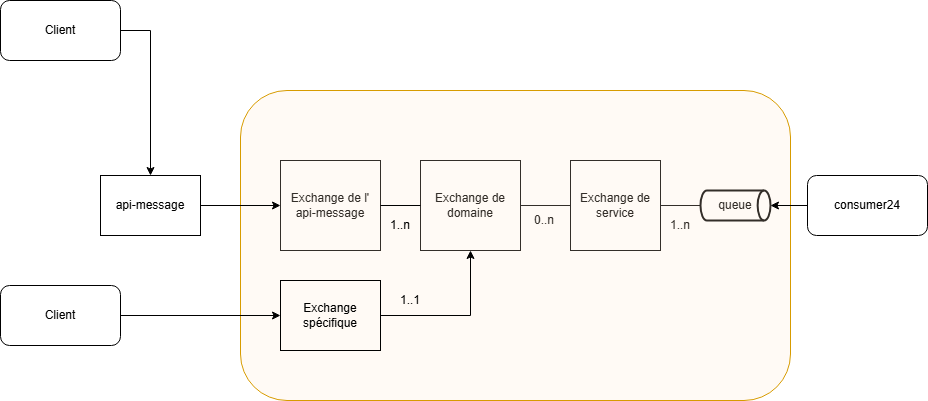

The diagram above was exported from draw.io. Its source (the exported page's mxGraphModel, read from the mxfile embedded in the PNG):
<mxGraphModel dx="1666" dy="755" grid="1" gridSize="10" guides="1" tooltips="1" connect="1" arrows="1" fold="1" page="1" pageScale="1" pageWidth="827" pageHeight="1169" background="none" math="0" shadow="0">
  <root>
    <mxCell id="0" />
    <mxCell id="1" parent="0" />
    <mxCell id="5TFMux1RP8ild-dQgcf5-1" value="Exchange de service" style="rounded=0;whiteSpace=wrap;html=1;" parent="1" vertex="1">
      <mxGeometry x="590" y="260" width="90" height="90" as="geometry" />
    </mxCell>
    <mxCell id="eWDsEHiJVU1BKkFps5_M-1" value="Exchange de domaine" style="rounded=0;whiteSpace=wrap;html=1;" parent="1" vertex="1">
      <mxGeometry x="440" y="260" width="100" height="90" as="geometry" />
    </mxCell>
    <mxCell id="eWDsEHiJVU1BKkFps5_M-3" value="Exchange de l'&lt;div&gt;api-message&lt;/div&gt;" style="rounded=0;whiteSpace=wrap;html=1;" parent="1" vertex="1">
      <mxGeometry x="300" y="260" width="100" height="90" as="geometry" />
    </mxCell>
    <mxCell id="eWDsEHiJVU1BKkFps5_M-6" value="" style="endArrow=none;html=1;rounded=0;entryX=0;entryY=0.5;entryDx=0;entryDy=0;exitX=1;exitY=0.5;exitDx=0;exitDy=0;" parent="1" source="eWDsEHiJVU1BKkFps5_M-1" target="5TFMux1RP8ild-dQgcf5-1" edge="1">
      <mxGeometry width="50" height="50" relative="1" as="geometry">
        <mxPoint x="470" y="430" as="sourcePoint" />
        <mxPoint x="520" y="380" as="targetPoint" />
      </mxGeometry>
    </mxCell>
    <mxCell id="eWDsEHiJVU1BKkFps5_M-8" value="0..n" style="text;html=1;align=center;verticalAlign=middle;whiteSpace=wrap;rounded=0;" parent="1" vertex="1">
      <mxGeometry x="534" y="305" width="60" height="30" as="geometry" />
    </mxCell>
    <mxCell id="eWDsEHiJVU1BKkFps5_M-10" value="queue" style="strokeWidth=2;html=1;shape=mxgraph.flowchart.direct_data;whiteSpace=wrap;" parent="1" vertex="1">
      <mxGeometry x="720" y="290" width="70" height="30" as="geometry" />
    </mxCell>
    <mxCell id="eWDsEHiJVU1BKkFps5_M-11" value="1..n" style="text;html=1;align=center;verticalAlign=middle;whiteSpace=wrap;rounded=0;" parent="1" vertex="1">
      <mxGeometry x="670" y="310" width="60" height="30" as="geometry" />
    </mxCell>
    <mxCell id="eWDsEHiJVU1BKkFps5_M-12" value="" style="endArrow=none;html=1;rounded=0;entryX=0;entryY=0.5;entryDx=0;entryDy=0;entryPerimeter=0;exitX=1;exitY=0.5;exitDx=0;exitDy=0;" parent="1" source="5TFMux1RP8ild-dQgcf5-1" target="eWDsEHiJVU1BKkFps5_M-10" edge="1">
      <mxGeometry width="50" height="50" relative="1" as="geometry">
        <mxPoint x="670" y="305" as="sourcePoint" />
        <mxPoint x="870" y="288.42105263157896" as="targetPoint" />
      </mxGeometry>
    </mxCell>
    <mxCell id="eWDsEHiJVU1BKkFps5_M-14" value="" style="rounded=1;whiteSpace=wrap;html=1;fillColor=#ffe6cc;strokeColor=#d79b00;strokeOpacity=100;fillOpacity=20;" parent="1" vertex="1">
      <mxGeometry x="260" y="190" width="550" height="310" as="geometry" />
    </mxCell>
    <mxCell id="eWDsEHiJVU1BKkFps5_M-21" value="" style="endArrow=none;html=1;rounded=0;exitX=1;exitY=0.5;exitDx=0;exitDy=0;entryX=0;entryY=0.5;entryDx=0;entryDy=0;" parent="1" source="eWDsEHiJVU1BKkFps5_M-3" target="eWDsEHiJVU1BKkFps5_M-1" edge="1">
      <mxGeometry width="50" height="50" relative="1" as="geometry">
        <mxPoint x="390" y="360" as="sourcePoint" />
        <mxPoint x="410" y="310" as="targetPoint" />
      </mxGeometry>
    </mxCell>
    <mxCell id="eWDsEHiJVU1BKkFps5_M-22" value="1..n" style="text;html=1;align=center;verticalAlign=middle;whiteSpace=wrap;rounded=0;" parent="1" vertex="1">
      <mxGeometry x="390" y="310" width="60" height="30" as="geometry" />
    </mxCell>
    <mxCell id="eWDsEHiJVU1BKkFps5_M-35" style="edgeStyle=orthogonalEdgeStyle;rounded=0;orthogonalLoop=1;jettySize=auto;html=1;" parent="1" source="eWDsEHiJVU1BKkFps5_M-23" target="eWDsEHiJVU1BKkFps5_M-1" edge="1">
      <mxGeometry relative="1" as="geometry" />
    </mxCell>
    <mxCell id="eWDsEHiJVU1BKkFps5_M-23" value="Exchange spécifique" style="rounded=0;whiteSpace=wrap;html=1;fillColor=none;" parent="1" vertex="1">
      <mxGeometry x="300" y="380" width="100" height="70" as="geometry" />
    </mxCell>
    <mxCell id="eWDsEHiJVU1BKkFps5_M-24" style="edgeStyle=orthogonalEdgeStyle;rounded=0;orthogonalLoop=1;jettySize=auto;html=1;exitX=0.5;exitY=1;exitDx=0;exitDy=0;" parent="1" source="eWDsEHiJVU1BKkFps5_M-23" target="eWDsEHiJVU1BKkFps5_M-23" edge="1">
      <mxGeometry relative="1" as="geometry" />
    </mxCell>
    <mxCell id="eWDsEHiJVU1BKkFps5_M-33" style="edgeStyle=orthogonalEdgeStyle;rounded=0;orthogonalLoop=1;jettySize=auto;html=1;" parent="1" source="eWDsEHiJVU1BKkFps5_M-25" target="eWDsEHiJVU1BKkFps5_M-3" edge="1">
      <mxGeometry relative="1" as="geometry">
        <mxPoint x="250" y="300" as="targetPoint" />
      </mxGeometry>
    </mxCell>
    <mxCell id="eWDsEHiJVU1BKkFps5_M-25" value="api-message" style="rounded=0;whiteSpace=wrap;html=1;" parent="1" vertex="1">
      <mxGeometry x="120" y="275" width="100" height="60" as="geometry" />
    </mxCell>
    <mxCell id="eWDsEHiJVU1BKkFps5_M-28" style="edgeStyle=orthogonalEdgeStyle;rounded=0;orthogonalLoop=1;jettySize=auto;html=1;exitX=1;exitY=0.5;exitDx=0;exitDy=0;" parent="1" source="eWDsEHiJVU1BKkFps5_M-26" target="eWDsEHiJVU1BKkFps5_M-25" edge="1">
      <mxGeometry relative="1" as="geometry" />
    </mxCell>
    <mxCell id="eWDsEHiJVU1BKkFps5_M-26" value="Client" style="rounded=1;whiteSpace=wrap;html=1;" parent="1" vertex="1">
      <mxGeometry x="20" y="100" width="120" height="60" as="geometry" />
    </mxCell>
    <mxCell id="eWDsEHiJVU1BKkFps5_M-31" style="edgeStyle=orthogonalEdgeStyle;rounded=0;orthogonalLoop=1;jettySize=auto;html=1;exitX=1;exitY=0.5;exitDx=0;exitDy=0;" parent="1" source="eWDsEHiJVU1BKkFps5_M-29" target="eWDsEHiJVU1BKkFps5_M-23" edge="1">
      <mxGeometry relative="1" as="geometry">
        <mxPoint x="270" y="415" as="targetPoint" />
      </mxGeometry>
    </mxCell>
    <mxCell id="eWDsEHiJVU1BKkFps5_M-29" value="Client" style="rounded=1;whiteSpace=wrap;html=1;" parent="1" vertex="1">
      <mxGeometry x="20" y="385" width="120" height="60" as="geometry" />
    </mxCell>
    <mxCell id="eWDsEHiJVU1BKkFps5_M-36" value="1..1" style="text;html=1;align=center;verticalAlign=middle;whiteSpace=wrap;rounded=0;" parent="1" vertex="1">
      <mxGeometry x="400" y="385" width="60" height="30" as="geometry" />
    </mxCell>
    <mxCell id="eWDsEHiJVU1BKkFps5_M-37" value="consumer24" style="rounded=1;whiteSpace=wrap;html=1;" parent="1" vertex="1">
      <mxGeometry x="827" y="275" width="120" height="60" as="geometry" />
    </mxCell>
    <mxCell id="eWDsEHiJVU1BKkFps5_M-39" style="edgeStyle=orthogonalEdgeStyle;rounded=0;orthogonalLoop=1;jettySize=auto;html=1;entryX=1;entryY=0.5;entryDx=0;entryDy=0;entryPerimeter=0;" parent="1" source="eWDsEHiJVU1BKkFps5_M-37" target="eWDsEHiJVU1BKkFps5_M-10" edge="1">
      <mxGeometry relative="1" as="geometry" />
    </mxCell>
  </root>
</mxGraphModel>